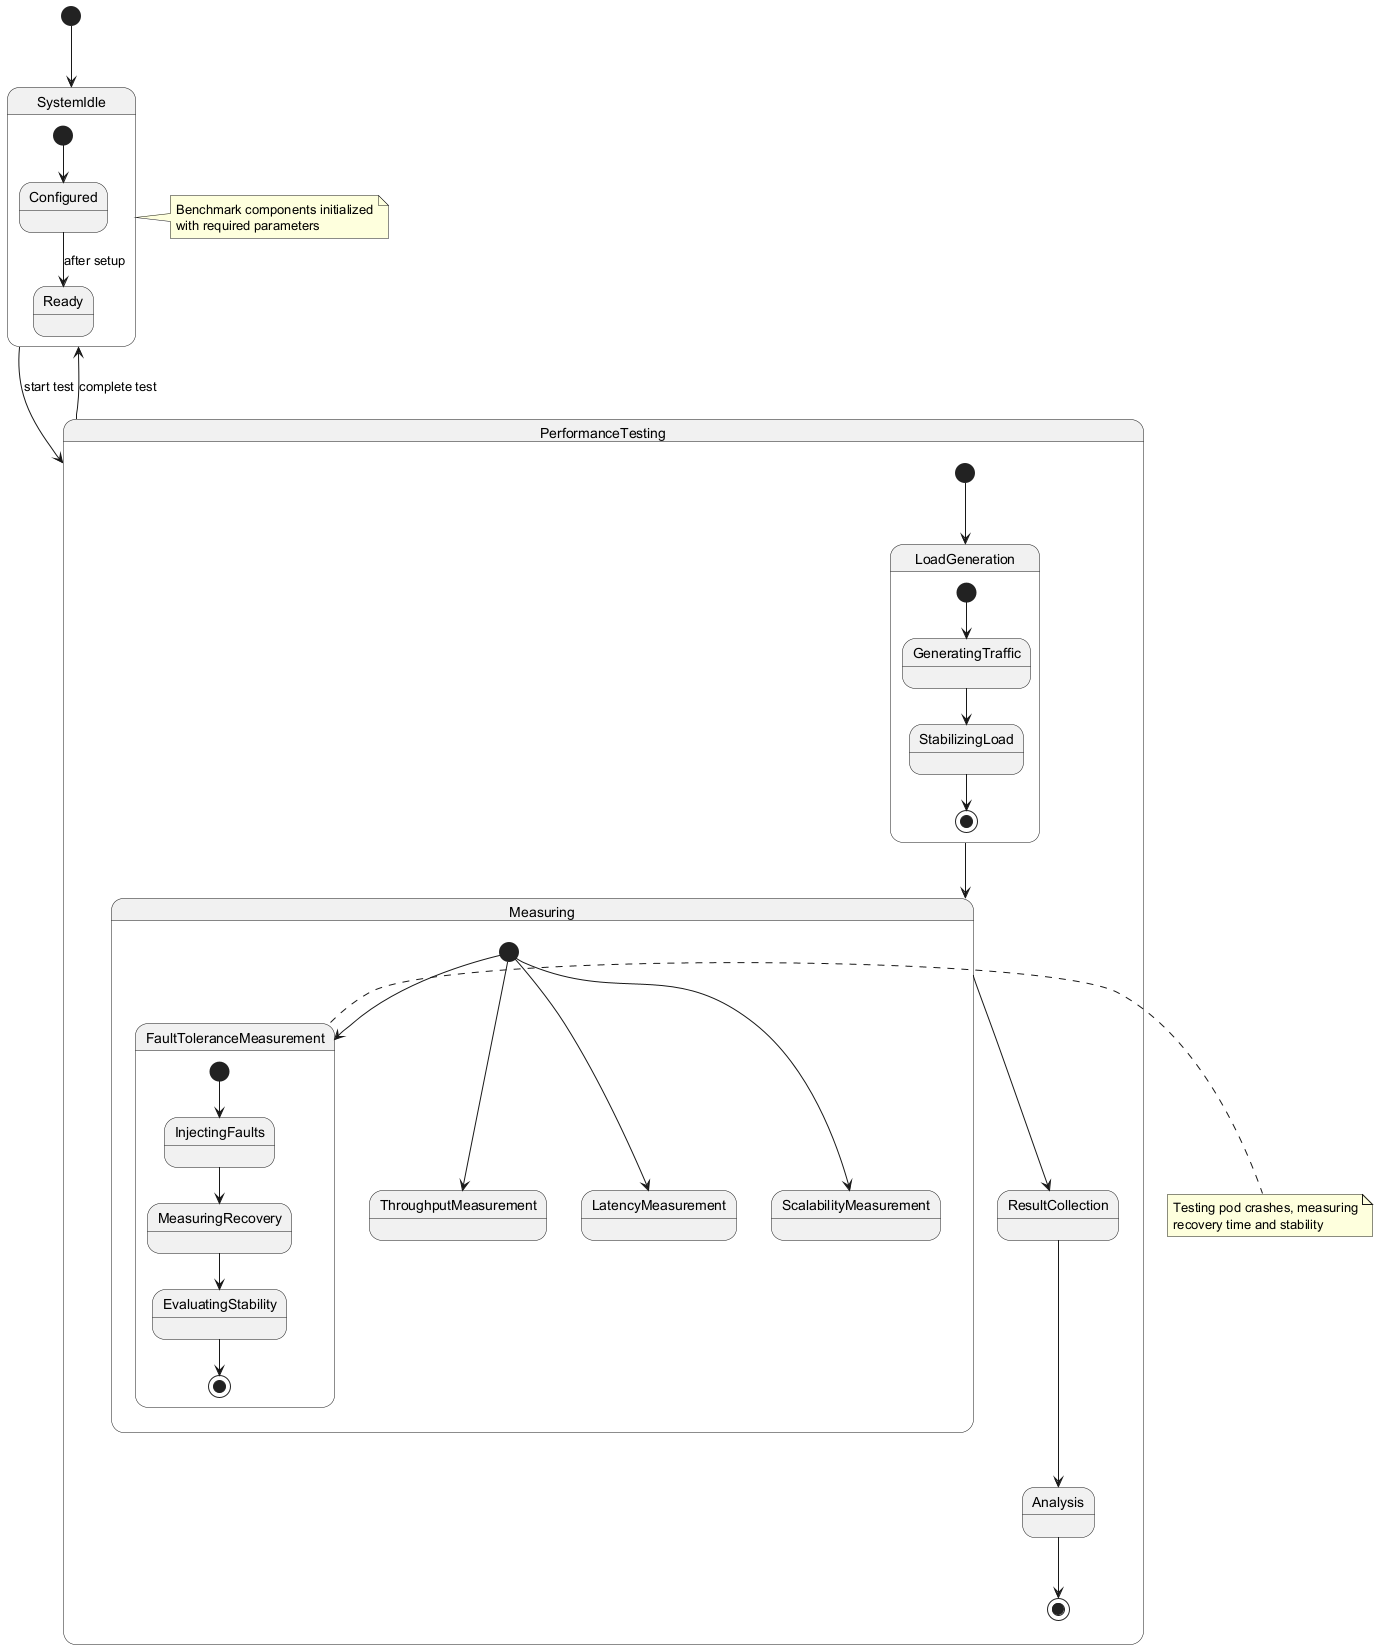

The diagram above was rendered by PlantUML. Its source (embedded in the PNG):
@startuml
[*] --> SystemIdle

state SystemIdle {
  [*] --> Configured
  Configured --> Ready : after setup
}

state PerformanceTesting {
  [*] --> LoadGeneration
  LoadGeneration --> Measuring
  Measuring --> ResultCollection
  ResultCollection --> Analysis
  Analysis --> [*]
  
  state LoadGeneration {
    [*] --> GeneratingTraffic
    GeneratingTraffic --> StabilizingLoad
    StabilizingLoad --> [*]
  }
  
  state Measuring {
    [*] --> ThroughputMeasurement
    [*] --> LatencyMeasurement
    [*] --> ScalabilityMeasurement
    [*] --> FaultToleranceMeasurement
    
    state FaultToleranceMeasurement {
      [*] --> InjectingFaults
      InjectingFaults --> MeasuringRecovery
      MeasuringRecovery --> EvaluatingStability
      EvaluatingStability --> [*]
    }
  }
}

SystemIdle --> PerformanceTesting : start test
PerformanceTesting --> SystemIdle : complete test

note right of SystemIdle
  Benchmark components initialized
  with required parameters
end note

note right of FaultToleranceMeasurement
  Testing pod crashes, measuring
  recovery time and stability
end note
@enduml